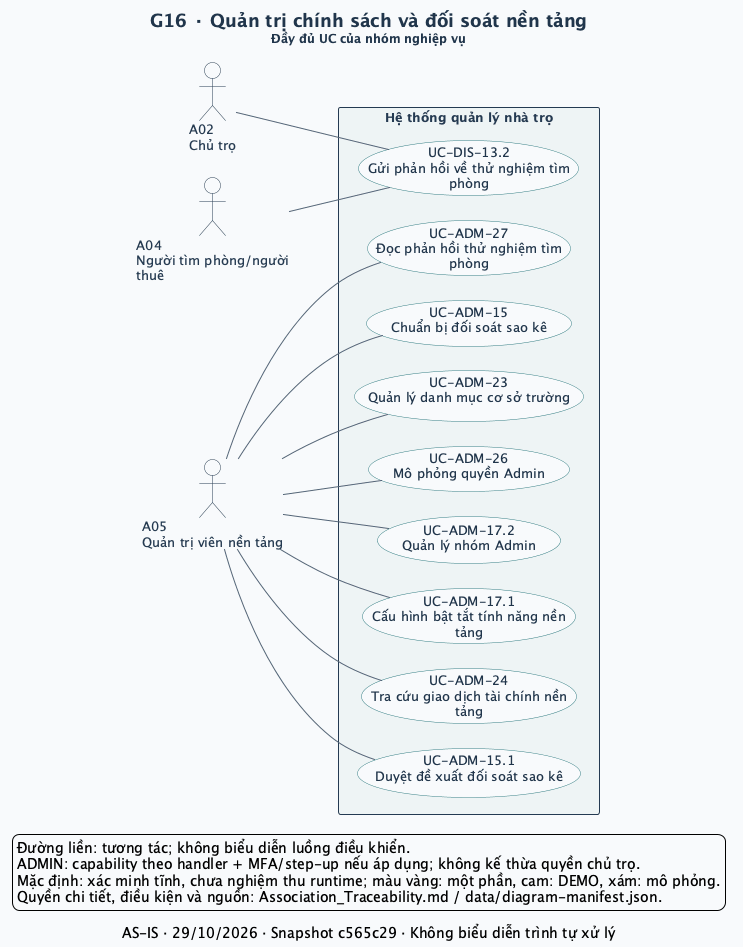

The diagram above was rendered by PlantUML. Its source (embedded in the PNG):
@startuml
left to right direction
skinparam defaultFontName SansSerif
skinparam defaultFontSize 13
skinparam backgroundColor #F8FAFC
skinparam shadowing false
skinparam ArrowColor #52647A
skinparam ArrowThickness 1
skinparam actorStyle stickman
skinparam actorBorderColor #243A52
skinparam actorFontColor #243A52
skinparam actorBackgroundColor #FFFFFF
skinparam usecase {
  BackgroundColor #FFFFFF
  BorderColor #327C83
  FontColor #20354B
  BackgroundColor<<Một phần>> #FFF0CE
  BorderColor<<Một phần>> #B17917
  BackgroundColor<<DEMO>> #FCE5DF
  BorderColor<<DEMO>> #BC593A
  BackgroundColor<<MÔ PHỎNG>> #E7EAF1
  BorderColor<<MÔ PHỎNG>> #6C7488
}
skinparam rectangle {
  BackgroundColor #EEF4F5
  BorderColor #243A52
  FontColor #243A52
}
skinparam titleFontColor #20354B
skinparam titleFontSize 18
skinparam nodesep 25
skinparam ranksep 65
title G16 · Quản trị chính sách và đối soát nền tảng\n<size:12>Đầy đủ UC của nhóm nghiệp vụ</size>
caption AS-IS · 29/10/2026 · Snapshot c565c29 · Không biểu diễn trình tự xử lý
actor "A02\nChủ trọ" as A02
actor "A04\nNgười tìm phòng/người\nthuê" as A04
actor "A05\nQuản trị viên nền tảng" as A05
rectangle "Hệ thống quản lý nhà trọ" as SYSTEM {
  usecase "UC-ADM-15\nChuẩn bị đối soát sao kê" as UC_ADM_15
  usecase "UC-ADM-15.1\nDuyệt đề xuất đối soát sao kê" as UC_ADM_15_1
  usecase "UC-ADM-24\nTra cứu giao dịch tài chính nền\ntảng" as UC_ADM_24
  usecase "UC-ADM-17.1\nCấu hình bật tắt tính năng nền\ntảng" as UC_ADM_17_1
  usecase "UC-ADM-17.2\nQuản lý nhóm Admin" as UC_ADM_17_2
  usecase "UC-ADM-26\nMô phỏng quyền Admin" as UC_ADM_26
  usecase "UC-ADM-23\nQuản lý danh mục cơ sở trường" as UC_ADM_23
  usecase "UC-DIS-13.2\nGửi phản hồi về thử nghiệm tìm\nphòng" as UC_DIS_13_2
  usecase "UC-ADM-27\nĐọc phản hồi thử nghiệm tìm\nphòng" as UC_ADM_27
}
A05 -- UC_ADM_15
A05 -- UC_ADM_15_1
A05 -- UC_ADM_24
A05 -- UC_ADM_17_1
A05 -- UC_ADM_17_2
A05 -- UC_ADM_26
A05 -- UC_ADM_23
A02 -- UC_DIS_13_2
A04 -- UC_DIS_13_2
A05 -- UC_ADM_27
legend bottom left
  Đường liền: tương tác; không biểu diễn luồng điều khiển.
  ADMIN: capability theo handler + MFA/step-up nếu áp dụng; không kế thừa quyền chủ trọ.
  Mặc định: xác minh tĩnh, chưa nghiệm thu runtime; màu vàng: một phần, cam: DEMO, xám: mô phỏng.
  Quyền chi tiết, điều kiện và nguồn: Association_Traceability.md / data/diagram-manifest.json.
endlegend
@enduml